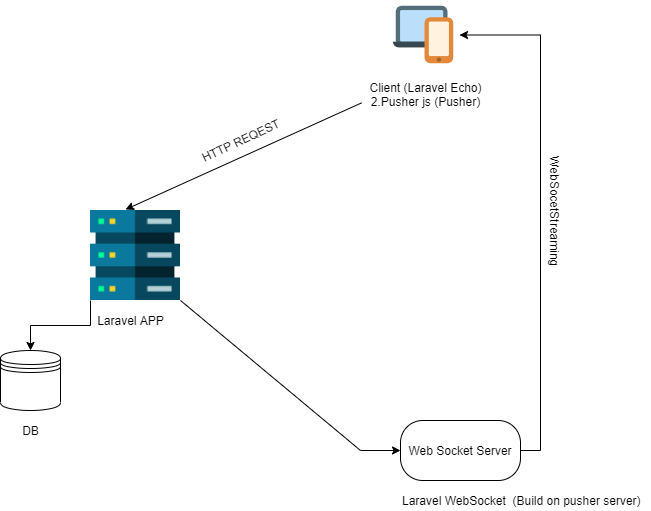

The diagram above was exported from draw.io. Its source (the exported page's mxGraphModel, read from the mxfile embedded in the PNG):
<mxGraphModel dx="1182" dy="685" grid="1" gridSize="10" guides="1" tooltips="1" connect="1" arrows="1" fold="1" page="1" pageScale="1" pageWidth="1169" pageHeight="827" math="0" shadow="0">
  <root>
    <mxCell id="0" />
    <mxCell id="1" parent="0" />
    <mxCell id="tnjqjhKvAJ8EwnluSS5B-22" value="" style="shape=image;verticalLabelPosition=bottom;verticalAlign=top;imageAspect=0;aspect=fixed;image=data:image/svg+xml,(base64 omitted: 1008 chars)" vertex="1" parent="1">
      <mxGeometry x="430" y="10" width="69" height="69" as="geometry" />
    </mxCell>
    <mxCell id="tnjqjhKvAJ8EwnluSS5B-23" value="Client (Laravel Echo)&lt;br&gt;2.Pusher js (Pusher)" style="text;html=1;align=center;verticalAlign=middle;resizable=0;points=[];autosize=1;strokeColor=none;fillColor=none;" vertex="1" parent="1">
      <mxGeometry x="399.5" y="89" width="130" height="30" as="geometry" />
    </mxCell>
    <mxCell id="tnjqjhKvAJ8EwnluSS5B-67" style="edgeStyle=orthogonalEdgeStyle;rounded=0;orthogonalLoop=1;jettySize=auto;html=1;exitX=0;exitY=1;exitDx=0;exitDy=0;entryX=0.5;entryY=0;entryDx=0;entryDy=0;" edge="1" parent="1" source="tnjqjhKvAJ8EwnluSS5B-33" target="tnjqjhKvAJ8EwnluSS5B-66">
      <mxGeometry relative="1" as="geometry" />
    </mxCell>
    <mxCell id="tnjqjhKvAJ8EwnluSS5B-33" value="" style="shape=image;verticalLabelPosition=bottom;verticalAlign=top;imageAspect=0;aspect=fixed;image=data:image/png,(base64 omitted: 1056 chars)" vertex="1" parent="1">
      <mxGeometry x="130" y="220" width="90" height="90" as="geometry" />
    </mxCell>
    <mxCell id="tnjqjhKvAJ8EwnluSS5B-50" value="Laravel APP&lt;br&gt;" style="text;html=1;align=center;verticalAlign=middle;resizable=0;points=[];autosize=1;strokeColor=none;fillColor=none;" vertex="1" parent="1">
      <mxGeometry x="130" y="320" width="80" height="20" as="geometry" />
    </mxCell>
    <mxCell id="tnjqjhKvAJ8EwnluSS5B-52" value="" style="endArrow=classic;html=1;rounded=0;entryX=0.389;entryY=-0.011;entryDx=0;entryDy=0;entryPerimeter=0;exitX=0.012;exitY=0.78;exitDx=0;exitDy=0;exitPerimeter=0;" edge="1" parent="1" source="tnjqjhKvAJ8EwnluSS5B-23" target="tnjqjhKvAJ8EwnluSS5B-33">
      <mxGeometry width="50" height="50" relative="1" as="geometry">
        <mxPoint x="260" y="190" as="sourcePoint" />
        <mxPoint x="310" y="140" as="targetPoint" />
      </mxGeometry>
    </mxCell>
    <mxCell id="tnjqjhKvAJ8EwnluSS5B-54" value="" style="endArrow=classic;html=1;rounded=0;exitX=1;exitY=1;exitDx=0;exitDy=0;entryX=0;entryY=0.5;entryDx=0;entryDy=0;" edge="1" parent="1" source="tnjqjhKvAJ8EwnluSS5B-33" target="tnjqjhKvAJ8EwnluSS5B-55">
      <mxGeometry width="50" height="50" relative="1" as="geometry">
        <mxPoint x="260" y="290" as="sourcePoint" />
        <mxPoint x="500" y="400" as="targetPoint" />
        <Array as="points">
          <mxPoint x="400" y="460" />
        </Array>
      </mxGeometry>
    </mxCell>
    <mxCell id="tnjqjhKvAJ8EwnluSS5B-76" style="edgeStyle=orthogonalEdgeStyle;rounded=0;orthogonalLoop=1;jettySize=auto;html=1;exitX=1;exitY=0.5;exitDx=0;exitDy=0;entryX=1;entryY=0.5;entryDx=0;entryDy=0;" edge="1" parent="1" source="tnjqjhKvAJ8EwnluSS5B-55" target="tnjqjhKvAJ8EwnluSS5B-22">
      <mxGeometry relative="1" as="geometry" />
    </mxCell>
    <mxCell id="tnjqjhKvAJ8EwnluSS5B-55" value="Web Socket Server&lt;br&gt;" style="rounded=1;whiteSpace=wrap;html=1;arcSize=37;" vertex="1" parent="1">
      <mxGeometry x="440" y="430" width="120" height="60" as="geometry" />
    </mxCell>
    <mxCell id="tnjqjhKvAJ8EwnluSS5B-60" value="HTTP REQEST" style="text;html=1;align=center;verticalAlign=middle;resizable=0;points=[];autosize=1;strokeColor=none;fillColor=none;rotation=-25;" vertex="1" parent="1">
      <mxGeometry x="230" y="140" width="100" height="20" as="geometry" />
    </mxCell>
    <mxCell id="tnjqjhKvAJ8EwnluSS5B-66" value="" style="shape=datastore;whiteSpace=wrap;html=1;" vertex="1" parent="1">
      <mxGeometry x="40" y="360" width="60" height="60" as="geometry" />
    </mxCell>
    <mxCell id="tnjqjhKvAJ8EwnluSS5B-68" value="DB&lt;br&gt;" style="text;html=1;align=center;verticalAlign=middle;resizable=0;points=[];autosize=1;strokeColor=none;fillColor=none;" vertex="1" parent="1">
      <mxGeometry x="55" y="430" width="30" height="20" as="geometry" />
    </mxCell>
    <mxCell id="tnjqjhKvAJ8EwnluSS5B-75" value="Laravel WebSocket&amp;nbsp; (Build on pusher server)" style="text;html=1;align=left;verticalAlign=middle;resizable=0;points=[];autosize=1;strokeColor=none;fillColor=none;" vertex="1" parent="1">
      <mxGeometry x="440" y="500" width="250" height="20" as="geometry" />
    </mxCell>
    <mxCell id="tnjqjhKvAJ8EwnluSS5B-77" value="WebSocetStreaming&lt;br&gt;" style="text;html=1;align=center;verticalAlign=middle;resizable=0;points=[];autosize=1;strokeColor=none;fillColor=none;rotation=90;" vertex="1" parent="1">
      <mxGeometry x="529.5" y="210" width="130" height="20" as="geometry" />
    </mxCell>
  </root>
</mxGraphModel>